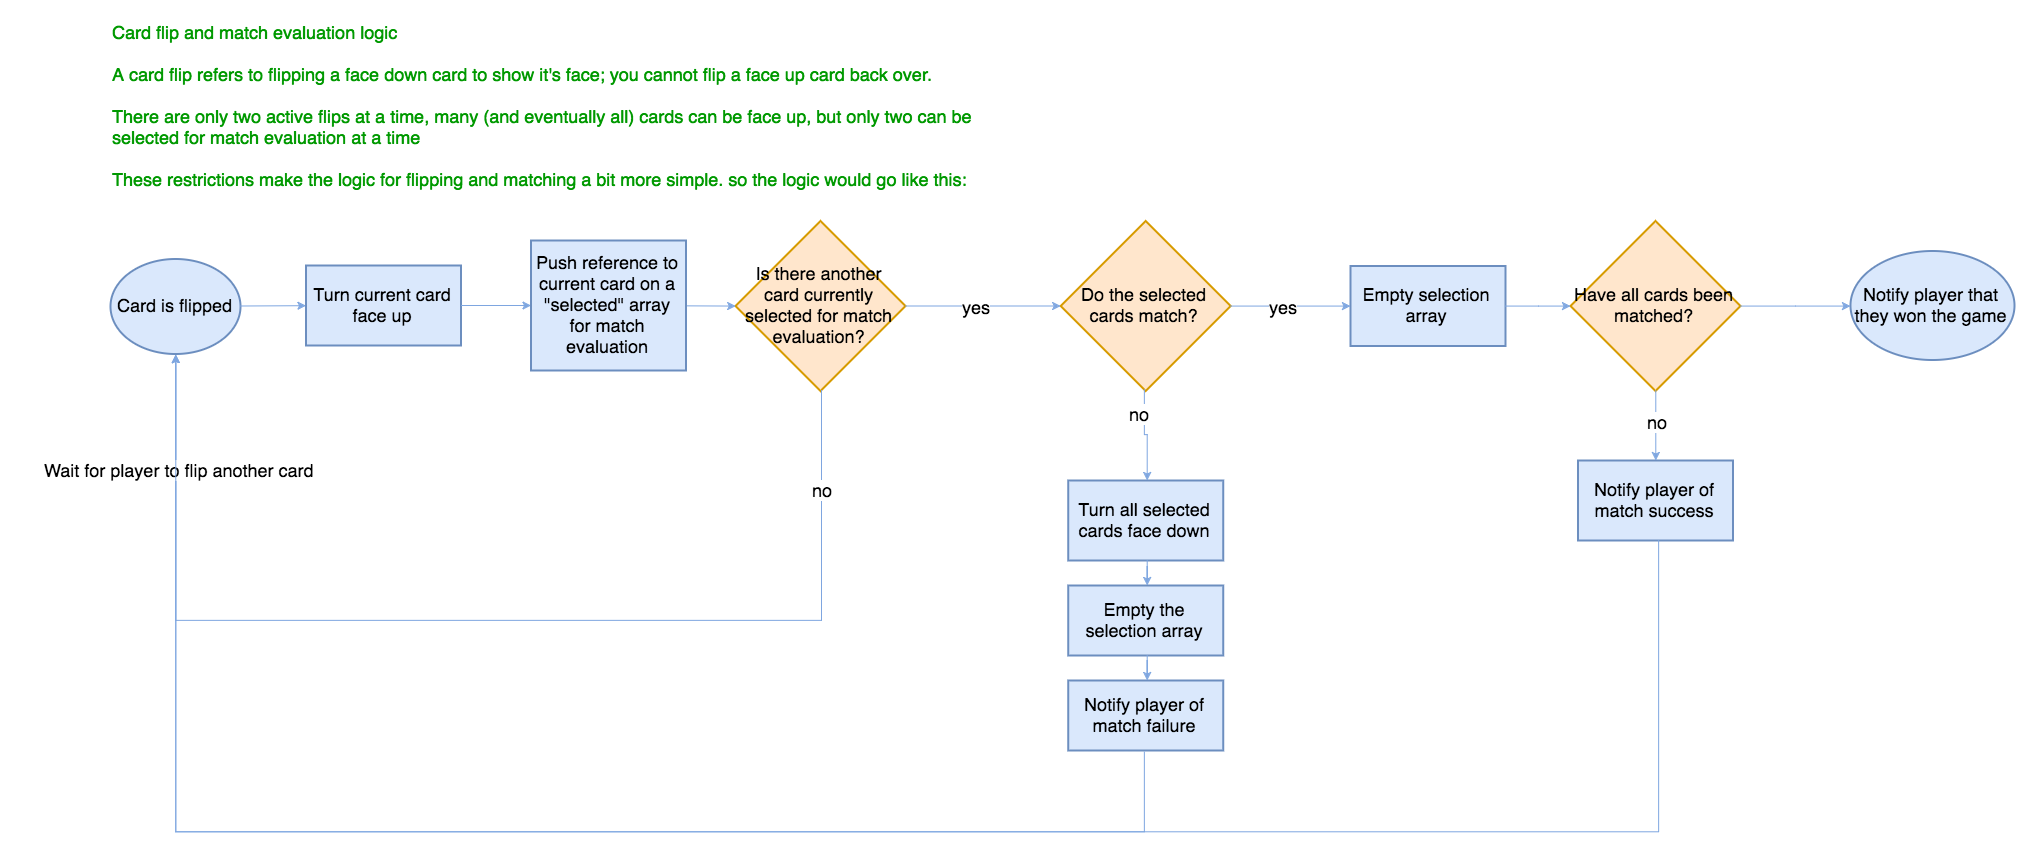

The diagram above was exported from draw.io. Its source (the exported page's mxGraphModel, read from the mxfile embedded in the PNG):
<mxGraphModel dx="5234" dy="2533" grid="1" gridSize="10" guides="1" tooltips="1" connect="1" arrows="1" fold="1" page="1" pageScale="1" pageWidth="1100" pageHeight="850" math="0" shadow="0">
  <root>
    <mxCell id="0" />
    <mxCell id="1" parent="0" />
    <mxCell id="2" value="" style="whiteSpace=wrap;html=1;rounded=0;strokeColor=none;strokeWidth=2;fillColor=#ffffff;gradientColor=none;fontSize=18;fontColor=#000000;align=center;" vertex="1" parent="1">
      <mxGeometry x="865" y="1070" width="2035" height="860" as="geometry" />
    </mxCell>
    <mxCell id="3" value="&lt;font color=&quot;#009900&quot;&gt;Card flip and match evaluation logic&lt;/font&gt;&lt;div&gt;&lt;font color=&quot;#009900&quot;&gt;&lt;br&gt;&lt;/font&gt;&lt;/div&gt;&lt;div&gt;A card flip refers to flipping a face down card to show it's face; you cannot flip a face up card back over.&amp;nbsp;&lt;/div&gt;&lt;div&gt;&lt;br&gt;&lt;/div&gt;&lt;div&gt;There are only two active flips at a time, many (and eventually all) cards can be face up, but only two can be selected for match evaluation at a time&lt;/div&gt;&lt;div&gt;&lt;br&gt;&lt;/div&gt;&lt;div&gt;These restrictions make the logic for flipping and matching a bit more simple. so the logic would go like this:&lt;/div&gt;" style="text;html=1;strokeColor=none;fillColor=none;align=left;verticalAlign=top;whiteSpace=wrap;rounded=1;fontSize=18;fontColor=#009900;direction=west;" vertex="1" parent="1">
      <mxGeometry x="975" y="1085" width="890" height="190" as="geometry" />
    </mxCell>
    <mxCell id="4" value="Card is flipped" style="ellipse;whiteSpace=wrap;html=1;rounded=0;strokeColor=#6c8ebf;strokeWidth=2;fillColor=#dae8fc;fontSize=18;fontColor=#000000;align=center;verticalAlign=middle;direction=east;" vertex="1" parent="1">
      <mxGeometry x="975" y="1328" width="130" height="95" as="geometry" />
    </mxCell>
    <mxCell id="5" value="Is there another card currently selected for match evaluation?" style="rhombus;whiteSpace=wrap;html=1;rounded=0;strokeColor=#d79b00;strokeWidth=2;fillColor=#ffe6cc;fontSize=18;fontColor=#000000;align=center;direction=east;" vertex="1" parent="1">
      <mxGeometry x="1599.9999999999995" y="1290.5" width="170" height="170" as="geometry" />
    </mxCell>
    <mxCell id="6" style="rounded=0;comic=0;html=1;shadow=0;endArrow=classic;endFill=1;jettySize=auto;orthogonalLoop=1;strokeColor=#7EA6E0;fontSize=18;fontColor=#000000;align=center;entryX=0;entryY=0.5;" edge="1" source="37" target="5" parent="1">
      <mxGeometry x="1550.4999999999982" y="1375.3479236812573" as="geometry" />
    </mxCell>
    <mxCell id="7" value="Do the selected cards match?" style="rhombus;whiteSpace=wrap;html=1;rounded=0;strokeColor=#d79b00;strokeWidth=2;fillColor=#ffe6cc;fontSize=18;fontColor=#000000;align=center;direction=west;" vertex="1" parent="1">
      <mxGeometry x="1925.2380952380952" y="1290.5" width="170" height="170" as="geometry" />
    </mxCell>
    <mxCell id="8" value="" style="edgeStyle=orthogonalEdgeStyle;rounded=0;comic=0;html=1;shadow=0;endArrow=classic;endFill=1;jettySize=auto;orthogonalLoop=1;strokeColor=#7EA6E0;fontSize=18;fontColor=#000000;align=center;" edge="1" source="5" target="7" parent="1">
      <mxGeometry x="1769.999999999999" y="1375.5" as="geometry">
        <mxPoint x="1910" y="1376" as="targetPoint" />
        <Array as="points" />
        <mxPoint x="1830" y="1375.5" as="sourcePoint" />
      </mxGeometry>
    </mxCell>
    <mxCell id="9" value="yes" style="text;html=1;resizable=0;points=[];align=center;verticalAlign=middle;labelBackgroundColor=#ffffff;fontSize=18;fontColor=#000000;" vertex="1" connectable="0" parent="8">
      <mxGeometry x="-0.2485" y="-1" relative="1" as="geometry">
        <mxPoint x="12" y="-1" as="offset" />
      </mxGeometry>
    </mxCell>
    <mxCell id="10" value="yes" style="text;html=1;resizable=0;points=[];align=center;verticalAlign=middle;labelBackgroundColor=#ffffff;fontSize=18;fontColor=#000000;" vertex="1" connectable="0" parent="1">
      <mxGeometry x="1839.142857142856" y="1375.5" as="geometry">
        <mxPoint x="12" y="-1" as="offset" />
      </mxGeometry>
    </mxCell>
    <mxCell id="11" value="Turn all selected cards face down" style="rounded=0;whiteSpace=wrap;html=1;strokeColor=#6c8ebf;strokeWidth=2;fillColor=#dae8fc;fontSize=18;fontColor=#000000;align=center;direction=west;" vertex="1" parent="1">
      <mxGeometry x="1932.738095238095" y="1550" width="155" height="80" as="geometry" />
    </mxCell>
    <mxCell id="12" value="Empty the selection array" style="rounded=0;whiteSpace=wrap;html=1;strokeColor=#6c8ebf;strokeWidth=2;fillColor=#dae8fc;fontSize=18;fontColor=#000000;align=center;direction=west;" vertex="1" parent="1">
      <mxGeometry x="1932.738095238095" y="1655" width="155" height="70" as="geometry" />
    </mxCell>
    <mxCell id="13" value="" style="edgeStyle=orthogonalEdgeStyle;rounded=0;comic=0;html=1;shadow=0;endArrow=classic;endFill=1;jettySize=auto;orthogonalLoop=1;strokeColor=#7EA6E0;fontSize=18;fontColor=#000000;align=center;" edge="1" source="11" target="12" parent="1">
      <mxGeometry x="2011.7142857142862" y="1630" as="geometry" />
    </mxCell>
    <mxCell id="14" value="Empty selection array" style="rounded=0;whiteSpace=wrap;html=1;strokeColor=#6c8ebf;strokeWidth=2;fillColor=#dae8fc;fontSize=18;fontColor=#000000;align=center;direction=west;" vertex="1" parent="1">
      <mxGeometry x="2215" y="1335.5" width="155" height="80" as="geometry" />
    </mxCell>
    <mxCell id="15" value="" style="edgeStyle=orthogonalEdgeStyle;rounded=0;comic=0;html=1;shadow=0;endArrow=classic;endFill=1;jettySize=auto;orthogonalLoop=1;strokeColor=#7EA6E0;fontSize=18;fontColor=#000000;align=center;" edge="1" source="7" target="14" parent="1">
      <mxGeometry x="2095.166666666666" y="1375.571428571429" as="geometry">
        <mxPoint x="2205" y="1376" as="targetPoint" />
        <Array as="points" />
      </mxGeometry>
    </mxCell>
    <mxCell id="16" value="yes" style="text;html=1;resizable=0;points=[];align=center;verticalAlign=middle;labelBackgroundColor=#ffffff;fontSize=18;fontColor=#000000;direction=west;" vertex="1" connectable="0" parent="15">
      <mxGeometry x="-0.1333" y="3" relative="1" as="geometry">
        <mxPoint y="2.5" as="offset" />
      </mxGeometry>
    </mxCell>
    <mxCell id="17" value="yes" style="text;html=1;resizable=0;points=[];align=center;verticalAlign=middle;labelBackgroundColor=#ffffff;fontSize=18;fontColor=#000000;direction=west;" vertex="1" connectable="0" parent="1">
      <mxGeometry x="2146.5952380952376" y="1375.071428571429" as="geometry">
        <mxPoint y="2.5" as="offset" />
      </mxGeometry>
    </mxCell>
    <mxCell id="18" value="Notify player of match failure" style="rounded=0;whiteSpace=wrap;html=1;strokeColor=#6c8ebf;strokeWidth=2;fillColor=#dae8fc;fontSize=18;fontColor=#000000;align=center;direction=east;" vertex="1" parent="1">
      <mxGeometry x="1932.738095238095" y="1750" width="155" height="70" as="geometry" />
    </mxCell>
    <mxCell id="19" value="" style="edgeStyle=orthogonalEdgeStyle;rounded=0;comic=0;html=1;shadow=0;endArrow=classic;endFill=1;jettySize=auto;orthogonalLoop=1;strokeColor=#7EA6E0;fontSize=18;fontColor=#000000;align=center;" edge="1" source="12" target="18" parent="1">
      <mxGeometry x="2011.7142857142862" y="1725" as="geometry" />
    </mxCell>
    <mxCell id="20" style="edgeStyle=orthogonalEdgeStyle;rounded=0;comic=0;html=1;entryX=0.5;entryY=1;shadow=0;endArrow=classic;endFill=1;jettySize=auto;orthogonalLoop=1;strokeColor=#7EA6E0;fontSize=18;fontColor=#000000;align=center;exitX=0.5;exitY=1;" edge="1" source="18" target="4" parent="1">
      <mxGeometry x="1040.2857142857147" y="1424.1428571428573" as="geometry">
        <Array as="points">
          <mxPoint x="2010" y="1900" />
          <mxPoint x="1040" y="1900" />
        </Array>
      </mxGeometry>
    </mxCell>
    <mxCell id="21" value="Have all cards been matched?" style="rhombus;whiteSpace=wrap;html=1;rounded=0;strokeColor=#d79b00;strokeWidth=2;fillColor=#ffe6cc;fontSize=18;fontColor=#000000;align=center;direction=west;" vertex="1" parent="1">
      <mxGeometry x="2434.9999999999995" y="1290.5" width="170" height="170" as="geometry" />
    </mxCell>
    <mxCell id="22" value="" style="edgeStyle=orthogonalEdgeStyle;rounded=0;comic=0;html=1;shadow=0;endArrow=classic;endFill=1;jettySize=auto;orthogonalLoop=1;strokeColor=#7EA6E0;fontSize=18;fontColor=#000000;align=center;" edge="1" source="14" target="21" parent="1">
      <mxGeometry x="2369.999999999999" y="1375.571428571429" as="geometry">
        <mxPoint x="2450" y="1376" as="targetPoint" />
        <Array as="points" />
      </mxGeometry>
    </mxCell>
    <mxCell id="23" value="Notify player of match success" style="rounded=0;whiteSpace=wrap;html=1;strokeColor=#6c8ebf;strokeWidth=2;fillColor=#dae8fc;fontSize=18;fontColor=#000000;align=center;direction=west;" vertex="1" parent="1">
      <mxGeometry x="2442.499999999999" y="1530" width="155" height="80" as="geometry" />
    </mxCell>
    <mxCell id="24" style="edgeStyle=orthogonalEdgeStyle;rounded=0;comic=0;html=1;shadow=0;endArrow=classic;endFill=1;jettySize=auto;orthogonalLoop=1;strokeColor=#7EA6E0;fontSize=18;fontColor=#000000;align=center;" edge="1" source="21" target="23" parent="1">
      <mxGeometry x="2520.2857142857147" y="1460.2142857142849" as="geometry" />
    </mxCell>
    <mxCell id="25" value="no" style="text;html=1;resizable=0;points=[];align=center;verticalAlign=middle;labelBackgroundColor=#ffffff;fontSize=18;fontColor=#000000;direction=west;" vertex="1" connectable="0" parent="24">
      <mxGeometry x="0.0286" y="7" relative="1" as="geometry">
        <mxPoint x="-7" y="-7" as="offset" />
      </mxGeometry>
    </mxCell>
    <mxCell id="26" value="no" style="text;html=1;resizable=0;points=[];align=center;verticalAlign=middle;labelBackgroundColor=#ffffff;fontSize=18;fontColor=#000000;direction=west;" vertex="1" connectable="0" parent="1">
      <mxGeometry x="2520.2857142857147" y="1490.3571428571418" as="geometry">
        <mxPoint x="-7" y="-7" as="offset" />
      </mxGeometry>
    </mxCell>
    <mxCell id="27" style="edgeStyle=orthogonalEdgeStyle;rounded=0;comic=0;html=1;shadow=0;endArrow=classic;endFill=1;jettySize=auto;orthogonalLoop=1;strokeColor=#7EA6E0;fontSize=18;fontColor=#000000;align=center;entryX=0.5;entryY=1;" edge="1" source="23" target="4" parent="1">
      <mxGeometry x="1040.2857142857147" y="1424.1428571428573" as="geometry">
        <Array as="points">
          <mxPoint x="2522" y="1900" />
          <mxPoint x="1040" y="1900" />
        </Array>
      </mxGeometry>
    </mxCell>
    <mxCell id="28" value="Wait for player to flip another card" style="text;html=1;resizable=0;points=[];align=center;verticalAlign=middle;labelBackgroundColor=#ffffff;fontSize=18;fontColor=#000000;" vertex="1" connectable="0" parent="27">
      <mxGeometry x="0.8992" y="-2" relative="1" as="geometry">
        <mxPoint as="offset" />
      </mxGeometry>
    </mxCell>
    <mxCell id="29" value="Wait for player to flip another card" style="text;html=1;resizable=0;points=[];align=center;verticalAlign=middle;labelBackgroundColor=#ffffff;fontSize=18;fontColor=#000000;" vertex="1" connectable="0" parent="1">
      <mxGeometry x="1042.2857142857138" y="1538.2857142857147" as="geometry">
        <mxPoint as="offset" />
      </mxGeometry>
    </mxCell>
    <mxCell id="30" value="&lt;span&gt;Notify player that they won the game&lt;/span&gt;" style="ellipse;whiteSpace=wrap;html=1;rounded=0;strokeColor=#6c8ebf;strokeWidth=2;fillColor=#dae8fc;fontSize=18;fontColor=#000000;align=center;direction=west;" vertex="1" parent="1">
      <mxGeometry x="2715" y="1321" width="164" height="109" as="geometry" />
    </mxCell>
    <mxCell id="31" style="edgeStyle=orthogonalEdgeStyle;rounded=0;comic=0;html=1;shadow=0;endArrow=classic;endFill=1;jettySize=auto;orthogonalLoop=1;strokeColor=#7EA6E0;fontSize=18;fontColor=#000000;align=center;" edge="1" source="21" target="30" parent="1">
      <mxGeometry x="2604.9285714285706" y="1375.571428571429" as="geometry" />
    </mxCell>
    <mxCell id="32" style="edgeStyle=orthogonalEdgeStyle;rounded=0;comic=0;html=1;shadow=0;endArrow=classic;endFill=1;jettySize=auto;orthogonalLoop=1;strokeColor=#7EA6E0;fontSize=18;fontColor=#000000;align=center;" edge="1" source="7" target="11" parent="1">
      <mxGeometry x="2008.8571428571431" y="1459.1190476190482" as="geometry" />
    </mxCell>
    <mxCell id="33" value="no" style="text;html=1;resizable=0;points=[];align=center;verticalAlign=middle;labelBackgroundColor=#ffffff;fontSize=18;fontColor=#000000;direction=west;" vertex="1" connectable="0" parent="32">
      <mxGeometry x="-0.005" y="11" relative="1" as="geometry">
        <mxPoint x="-7" y="-11" as="offset" />
      </mxGeometry>
    </mxCell>
    <mxCell id="34" value="no" style="text;html=1;resizable=0;points=[];align=center;verticalAlign=middle;labelBackgroundColor=#ffffff;fontSize=18;fontColor=#000000;direction=west;" vertex="1" connectable="0" parent="1">
      <mxGeometry x="2002.5476190476202" y="1482.1428571428573" as="geometry">
        <mxPoint x="-7" y="-11" as="offset" />
      </mxGeometry>
    </mxCell>
    <mxCell id="35" value="Turn current card face up" style="rounded=0;whiteSpace=wrap;html=1;strokeColor=#6c8ebf;strokeWidth=2;fillColor=#dae8fc;fontSize=18;fontColor=#000000;align=center;direction=west;" vertex="1" parent="1">
      <mxGeometry x="1170.4999999999993" y="1335" width="155" height="80" as="geometry" />
    </mxCell>
    <mxCell id="36" style="rounded=0;comic=0;html=1;shadow=0;endArrow=classic;endFill=1;jettySize=auto;orthogonalLoop=1;strokeColor=#7EA6E0;fontSize=18;fontColor=#000000;align=center;" edge="1" source="4" target="35" parent="1">
      <mxGeometry x="1105.0000000000373" y="1375.1862980769233" as="geometry">
        <mxPoint x="1170" y="1375.5" as="sourcePoint" />
        <mxPoint x="1175" y="1580" as="targetPoint" />
      </mxGeometry>
    </mxCell>
    <mxCell id="37" value="Push reference to current card on a &quot;selected&quot; array for match evaluation" style="rounded=0;whiteSpace=wrap;html=1;strokeColor=#6c8ebf;strokeWidth=2;fillColor=#dae8fc;fontSize=18;fontColor=#000000;align=center;direction=west;" vertex="1" parent="1">
      <mxGeometry x="1395.4999999999993" y="1310" width="155" height="130" as="geometry" />
    </mxCell>
    <mxCell id="38" style="rounded=0;comic=0;html=1;shadow=0;endArrow=classic;endFill=1;jettySize=auto;orthogonalLoop=1;strokeColor=#7EA6E0;fontSize=18;fontColor=#000000;align=center;" edge="1" source="35" target="37" parent="1">
      <mxGeometry x="1325.4999999999982" y="1375" as="geometry">
        <mxPoint x="1325.499999999999" y="1375" as="sourcePoint" />
        <mxPoint x="1448" y="1370" as="targetPoint" />
      </mxGeometry>
    </mxCell>
    <mxCell id="39" style="edgeStyle=orthogonalEdgeStyle;rounded=0;comic=0;html=1;shadow=0;endArrow=classic;endFill=1;jettySize=auto;orthogonalLoop=1;strokeColor=#7EA6E0;fontSize=18;fontColor=#000000;align=center;entryX=0.5;entryY=1;" edge="1" source="5" target="4" parent="1">
      <mxGeometry x="1040.2857142857147" y="1424.1428571428573" as="geometry">
        <mxPoint x="1650" y="1800" as="targetPoint" />
        <Array as="points">
          <mxPoint x="1685" y="1690" />
          <mxPoint x="1040" y="1690" />
        </Array>
      </mxGeometry>
    </mxCell>
    <mxCell id="40" value="no" style="text;html=1;resizable=0;points=[];align=center;verticalAlign=middle;labelBackgroundColor=#ffffff;fontSize=18;fontColor=#000000;" vertex="1" connectable="0" parent="39">
      <mxGeometry x="-0.8227" relative="1" as="geometry">
        <mxPoint y="-1" as="offset" />
      </mxGeometry>
    </mxCell>
    <mxCell id="41" value="no" style="text;html=1;resizable=0;points=[];align=center;verticalAlign=middle;labelBackgroundColor=#ffffff;fontSize=18;fontColor=#000000;" vertex="1" connectable="0" parent="1">
      <mxGeometry x="1686" y="1558.499999999999" as="geometry">
        <mxPoint y="-1" as="offset" />
      </mxGeometry>
    </mxCell>
  </root>
</mxGraphModel>